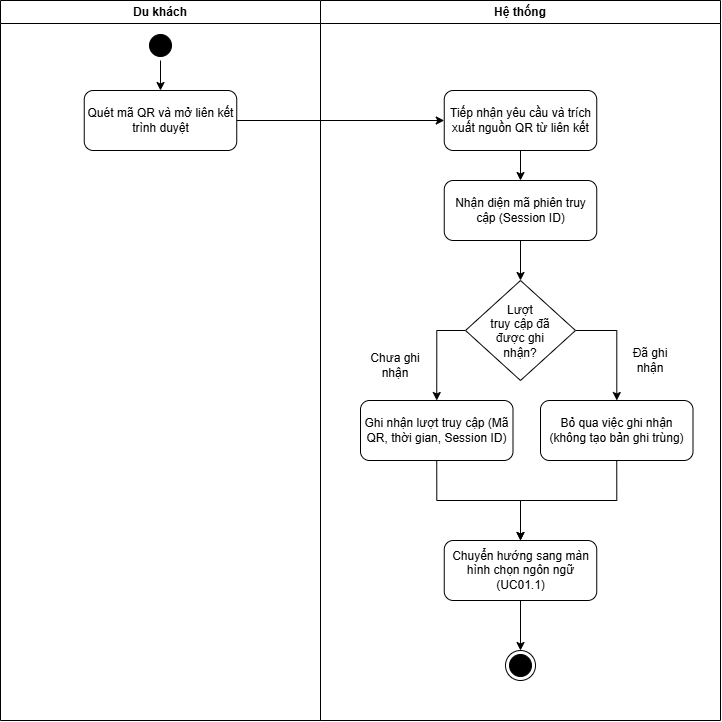

The diagram above was exported from draw.io. Its source (the exported page's mxGraphModel, read from the mxfile embedded in the PNG):
<mxGraphModel dx="748" dy="455" grid="1" gridSize="10" guides="1" tooltips="1" connect="1" arrows="1" fold="1" page="1" pageScale="1" pageWidth="850" pageHeight="1100" math="0" shadow="0">
  <root>
    <mxCell id="0" />
    <mxCell id="1" parent="0" />
    <mxCell id="f3wA9gV-O5e5bCPdZ5Ud-7" parent="1" style="swimlane;whiteSpace=wrap;html=1;startSize=23;" value="Du khách" vertex="1">
      <mxGeometry height="720" width="320" x="80" y="80" as="geometry" />
    </mxCell>
    <mxCell id="EaufEtur421DVzWBXrY_-1" edge="1" parent="f3wA9gV-O5e5bCPdZ5Ud-7" source="f3wA9gV-O5e5bCPdZ5Ud-9" style="edgeStyle=orthogonalEdgeStyle;rounded=0;orthogonalLoop=1;jettySize=auto;html=1;exitX=0.5;exitY=1;exitDx=0;exitDy=0;entryX=0.5;entryY=0;entryDx=0;entryDy=0;defaultLabelBackgroundColor=page;" target="3K2VOXr9R0M1gW1RNWDr-1">
      <mxGeometry relative="1" as="geometry" />
    </mxCell>
    <mxCell id="f3wA9gV-O5e5bCPdZ5Ud-9" parent="f3wA9gV-O5e5bCPdZ5Ud-7" style="ellipse;html=1;shape=startState;fillColor=#000000;strokeColor=#000000;" value="" vertex="1">
      <mxGeometry height="30" width="30" x="145" y="30" as="geometry" />
    </mxCell>
    <mxCell id="3K2VOXr9R0M1gW1RNWDr-1" parent="f3wA9gV-O5e5bCPdZ5Ud-7" style="rounded=1;whiteSpace=wrap;html=1;roundedPerimeter=1;" value="Quét mã QR và mở liên kết trình duyệt" vertex="1">
      <mxGeometry height="60" width="152.5" x="83.75" y="90" as="geometry" />
    </mxCell>
    <mxCell id="f3wA9gV-O5e5bCPdZ5Ud-8" parent="1" style="swimlane;whiteSpace=wrap;html=1;" value="Hệ thống" vertex="1">
      <mxGeometry height="720" width="400" x="400" y="80" as="geometry" />
    </mxCell>
    <mxCell id="EaufEtur421DVzWBXrY_-3" edge="1" parent="f3wA9gV-O5e5bCPdZ5Ud-8" source="f3wA9gV-O5e5bCPdZ5Ud-12" style="edgeStyle=orthogonalEdgeStyle;rounded=0;orthogonalLoop=1;jettySize=auto;html=1;exitX=0.5;exitY=1;exitDx=0;exitDy=0;entryX=0.5;entryY=0;entryDx=0;entryDy=0;defaultLabelBackgroundColor=page;" target="f3wA9gV-O5e5bCPdZ5Ud-16">
      <mxGeometry relative="1" as="geometry" />
    </mxCell>
    <mxCell id="f3wA9gV-O5e5bCPdZ5Ud-12" parent="f3wA9gV-O5e5bCPdZ5Ud-8" style="rounded=1;whiteSpace=wrap;html=1;roundedPerimeter=1;" value="Tiếp nhận yêu cầu và trích xuất nguồn QR từ liên kết" vertex="1">
      <mxGeometry height="60" width="152.5" x="123.75" y="90" as="geometry" />
    </mxCell>
    <mxCell id="EaufEtur421DVzWBXrY_-4" edge="1" parent="f3wA9gV-O5e5bCPdZ5Ud-8" source="f3wA9gV-O5e5bCPdZ5Ud-16" style="edgeStyle=orthogonalEdgeStyle;rounded=0;orthogonalLoop=1;jettySize=auto;html=1;exitX=0.5;exitY=1;exitDx=0;exitDy=0;entryX=0.5;entryY=0;entryDx=0;entryDy=0;defaultLabelBackgroundColor=page;" target="f3wA9gV-O5e5bCPdZ5Ud-20">
      <mxGeometry relative="1" as="geometry" />
    </mxCell>
    <mxCell id="f3wA9gV-O5e5bCPdZ5Ud-16" parent="f3wA9gV-O5e5bCPdZ5Ud-8" style="rounded=1;whiteSpace=wrap;html=1;roundedPerimeter=1;" value="Nhận diện mã phiên truy cập (Session ID)" vertex="1">
      <mxGeometry height="60" width="152.5" x="123.75" y="180" as="geometry" />
    </mxCell>
    <mxCell id="f3wA9gV-O5e5bCPdZ5Ud-27" edge="1" parent="f3wA9gV-O5e5bCPdZ5Ud-8" source="f3wA9gV-O5e5bCPdZ5Ud-20" style="edgeStyle=orthogonalEdgeStyle;rounded=0;orthogonalLoop=1;jettySize=auto;html=1;exitX=0;exitY=0.5;exitDx=0;exitDy=0;entryX=0.5;entryY=0;entryDx=0;entryDy=0;defaultLabelBackgroundColor=page;" target="f3wA9gV-O5e5bCPdZ5Ud-24">
      <mxGeometry relative="1" as="geometry" />
    </mxCell>
    <mxCell id="f3wA9gV-O5e5bCPdZ5Ud-28" edge="1" parent="f3wA9gV-O5e5bCPdZ5Ud-8" source="f3wA9gV-O5e5bCPdZ5Ud-20" style="edgeStyle=orthogonalEdgeStyle;rounded=0;orthogonalLoop=1;jettySize=auto;html=1;exitX=1;exitY=0.5;exitDx=0;exitDy=0;defaultLabelBackgroundColor=page;" target="f3wA9gV-O5e5bCPdZ5Ud-25">
      <mxGeometry relative="1" as="geometry" />
    </mxCell>
    <mxCell id="f3wA9gV-O5e5bCPdZ5Ud-20" parent="f3wA9gV-O5e5bCPdZ5Ud-8" style="rhombus;whiteSpace=wrap;html=1;shapeInside=1;" value="Lượt truy cập đã được ghi nhận?" vertex="1">
      <mxGeometry height="100" width="110" x="145" y="280" as="geometry" />
    </mxCell>
    <mxCell id="3K2VOXr9R0M1gW1RNWDr-5" edge="1" parent="f3wA9gV-O5e5bCPdZ5Ud-8" source="f3wA9gV-O5e5bCPdZ5Ud-24" style="edgeStyle=orthogonalEdgeStyle;rounded=0;orthogonalLoop=1;jettySize=auto;html=1;exitX=0.5;exitY=1;exitDx=0;exitDy=0;entryX=0.5;entryY=0;entryDx=0;entryDy=0;defaultLabelBackgroundColor=page;" target="EaufEtur421DVzWBXrY_-5">
      <mxGeometry relative="1" x="-0.5394" as="geometry">
        <mxPoint x="116.25" y="540" as="targetPoint" />
      </mxGeometry>
    </mxCell>
    <mxCell id="f3wA9gV-O5e5bCPdZ5Ud-24" parent="f3wA9gV-O5e5bCPdZ5Ud-8" style="rounded=1;whiteSpace=wrap;html=1;roundedPerimeter=1;" value="Ghi nhận lượt truy cập (Mã QR, thời gian, Session ID)" vertex="1">
      <mxGeometry height="60" width="152.5" x="40" y="400" as="geometry" />
    </mxCell>
    <mxCell id="f3wA9gV-O5e5bCPdZ5Ud-32" edge="1" parent="f3wA9gV-O5e5bCPdZ5Ud-8" source="f3wA9gV-O5e5bCPdZ5Ud-25" style="edgeStyle=orthogonalEdgeStyle;rounded=0;orthogonalLoop=1;jettySize=auto;html=1;exitX=0.5;exitY=1;exitDx=0;exitDy=0;entryX=0.5;entryY=0;entryDx=0;entryDy=0;defaultLabelBackgroundColor=page;" target="EaufEtur421DVzWBXrY_-5">
      <mxGeometry relative="1" x="-0.5706" as="geometry">
        <mxPoint x="296.25" y="540" as="targetPoint" />
      </mxGeometry>
    </mxCell>
    <mxCell id="f3wA9gV-O5e5bCPdZ5Ud-25" parent="f3wA9gV-O5e5bCPdZ5Ud-8" style="rounded=1;whiteSpace=wrap;html=1;roundedPerimeter=1;" value="Bỏ qua việc ghi nhận (không tạo bản ghi trùng)" vertex="1">
      <mxGeometry height="60" width="152.5" x="220" y="400" as="geometry" />
    </mxCell>
    <mxCell id="f3wA9gV-O5e5bCPdZ5Ud-26" parent="f3wA9gV-O5e5bCPdZ5Ud-8" style="text;html=1;whiteSpace=wrap;strokeColor=none;fillColor=none;align=center;verticalAlign=middle;rounded=0;" value="Chưa ghi nhận" vertex="1">
      <mxGeometry height="30" width="70" x="40" y="350" as="geometry" />
    </mxCell>
    <mxCell id="f3wA9gV-O5e5bCPdZ5Ud-30" parent="f3wA9gV-O5e5bCPdZ5Ud-8" style="text;html=1;whiteSpace=wrap;strokeColor=none;fillColor=none;align=center;verticalAlign=middle;rounded=0;" value="Đã ghi nhận" vertex="1">
      <mxGeometry height="30" width="60" x="300" y="345" as="geometry" />
    </mxCell>
    <mxCell id="f3wA9gV-O5e5bCPdZ5Ud-35" parent="f3wA9gV-O5e5bCPdZ5Ud-8" style="ellipse;html=1;shape=endState;fillColor=#000000;strokeColor=#000000;" value="" vertex="1">
      <mxGeometry height="30" width="30" x="185" y="650" as="geometry" />
    </mxCell>
    <mxCell id="EaufEtur421DVzWBXrY_-6" edge="1" parent="f3wA9gV-O5e5bCPdZ5Ud-8" source="EaufEtur421DVzWBXrY_-5" style="edgeStyle=orthogonalEdgeStyle;rounded=0;orthogonalLoop=1;jettySize=auto;html=1;exitX=0.5;exitY=1;exitDx=0;exitDy=0;entryX=0.5;entryY=0;entryDx=0;entryDy=0;defaultLabelBackgroundColor=page;" target="f3wA9gV-O5e5bCPdZ5Ud-35">
      <mxGeometry relative="1" as="geometry" />
    </mxCell>
    <mxCell id="EaufEtur421DVzWBXrY_-5" parent="f3wA9gV-O5e5bCPdZ5Ud-8" style="rounded=1;whiteSpace=wrap;html=1;roundedPerimeter=1;" value="Chuyển hướng sang màn hình chọn ngôn ngữ (UC01.1)" vertex="1">
      <mxGeometry height="60" width="152.5" x="123.75" y="540" as="geometry" />
    </mxCell>
    <mxCell id="EaufEtur421DVzWBXrY_-2" edge="1" parent="1" source="3K2VOXr9R0M1gW1RNWDr-1" style="edgeStyle=orthogonalEdgeStyle;rounded=0;orthogonalLoop=1;jettySize=auto;html=1;exitX=1;exitY=0.5;exitDx=0;exitDy=0;entryX=0;entryY=0.5;entryDx=0;entryDy=0;defaultLabelBackgroundColor=page;" target="f3wA9gV-O5e5bCPdZ5Ud-12">
      <mxGeometry relative="1" as="geometry" />
    </mxCell>
  </root>
</mxGraphModel>